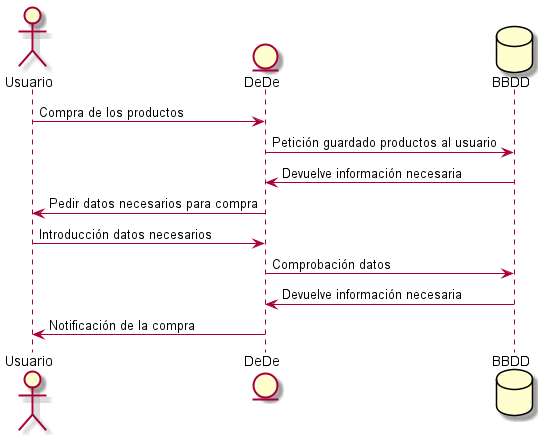

The diagram above was rendered by PlantUML. Its source (embedded in the PNG):
@startuml
actor Usuario
entity DeDe
database BBDD
Usuario-> DeDe:Compra de los productos
DeDe-> BBDD: Petición guardado productos al usuario
BBDD-> DeDe: Devuelve información necesaria
DeDe-> Usuario: Pedir datos necesarios para compra
Usuario-> DeDe:Introducción datos necesarios
DeDe-> BBDD: Comprobación datos
BBDD-> DeDe:  Devuelve información necesaria
DeDe-> Usuario: Notificación de la compra
@endtuml